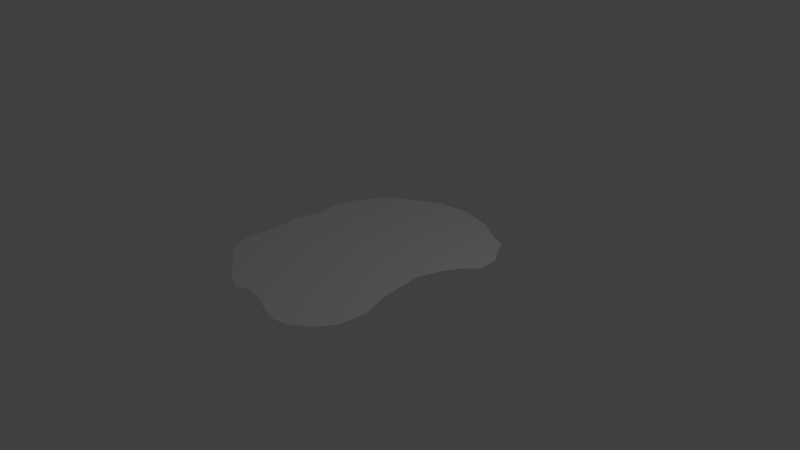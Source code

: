 # Source: CloudShadow3.blend  (saved by Blender 2.78.0; exported with 4.5.12 LTS)
import bpy
from mathutils import Matrix  # noqa: F401  (used for matrix-valued properties, if any)

bpy.ops.wm.read_factory_settings(use_empty=True)
scene = bpy.context.scene
scene.name = 'Scene'

# ---- collections
col_collection_1 = bpy.data.collections.new('Collection 1'); scene.collection.children.link(col_collection_1)

# ---- world
world_world = bpy.data.worlds.new('World'); scene.world = world_world
world_world.color = (0.05088, 0.05088, 0.05088)
world_world.use_sun_shadow = False
world_world.sun_shadow_jitter_overblur = 0.0
world_world.cycles.sampling_method = 'MANUAL'

# ---- cameras
cam_camera = bpy.data.cameras.new('Camera')
cam_camera.clip_end = 100.0
cam_camera.lens = 35.0
cam_camera.sensor_width = 32.0
cam_camera.sensor_height = 18.0
cam_camera.ortho_scale = 7.314
cam_camera.dof.focus_distance = 0.0
cam_camera.dof.aperture_fstop = 128.0

# ---- lights
light_lamp = bpy.data.lights.new('Lamp', 'POINT')
light_lamp.transmission_factor = 0.0
light_lamp.cutoff_distance = 30.0
light_lamp.energy = 100.0
light_lamp.shadow_buffer_clip_start = 1.001
light_lamp.shadow_soft_size = 0.1
light_lamp.shadow_maximum_resolution = 0.006
light_lamp.use_absolute_resolution = True

# ---- meshes
me_plane = bpy.data.meshes.new('Plane')
me_plane.from_pydata([(-1.024, 6.11e-08, 1.398), (0.8494, 6.933e-08, 1.586), (-1.116, -5.932e-08, -1.357), (1.227, -4.583e-08, -1.049), (-0.036, 7.304e-08, 1.671), (-1.467, 4.443e-10, 0.01016), (0.4714, -7.497e-08, -1.715), (0.8526, -4.763e-10, -0.0109), (-1.469, 3.97e-08, 0.9082), (0.4283, 7.921e-08, 1.812), (1.099, -2.665e-08, -0.6096), (-0.4438, -7.708e-08, -1.763), (-0.4819, 7.473e-08, 1.71), (-1.433, -2.784e-08, -0.6368), (1.004, -6.236e-08, -1.427), (1.046, 4.271e-08, 0.9772), (-1.309, 5.216e-08, 1.193), (0.6301, 7.675e-08, 1.756), (1.255, -3.374e-08, -0.7719), (-0.8357, -6.724e-08, -1.538), (-0.2928, 7.158e-08, 1.637), (-1.4, -1.264e-08, -0.2893), (0.7635, -6.713e-08, -1.536), (0.9174, 2.436e-08, 0.5572), (-1.446, 2.496e-08, 0.5709), (0.2074, 7.749e-08, 1.773), (0.9569, -1.579e-08, -0.3612), (0.02395, -8.001e-08, -1.83), (-0.7797, 6.938e-08, 1.587), (-1.343, -4.259e-08, -0.9743), (1.114, -5.293e-08, -1.211), (1.009, 5.933e-08, 1.357)], [], [(0, 28, 12, 20, 4, 25, 9, 17, 1, 31, 15, 23, 7, 26, 10, 18, 3, 30, 14, 22, 6, 27, 11, 19, 2, 29, 13, 21, 5, 24, 8, 16)])
me_plane.use_remesh_preserve_volume = False
me_plane.use_remesh_preserve_attributes = False
me_plane.use_mirror_vertex_groups = False
me_plane.update()

# ---- objects
ob_plane = bpy.data.objects.new('Plane', me_plane)
ob_lamp = bpy.data.objects.new('Lamp', light_lamp)
ob_camera = bpy.data.objects.new('Camera', cam_camera)

# ---- transforms, parenting, visibility, modifiers, constraints
ob_plane.location = (0.0, 0.0, 0.0)
ob_plane.rotation_euler = (1.571, 0.0, 0.0)
ob_plane.lineart.crease_threshold = 0.0
ob_lamp.location = (4.076, 1.005, 5.904)
ob_lamp.rotation_euler = (0.6503, 0.05522, 1.866)
ob_lamp.lock_rotations_4d = False
ob_lamp.empty_display_type = 'ARROWS'
ob_lamp.color = (0.0, 0.0, 0.0, 0.0)
ob_lamp.lineart.crease_threshold = 0.0
ob_camera.location = (7.481, -6.508, 5.344)
ob_camera.rotation_euler = (1.109, 0.0, 0.8149)
ob_camera.lock_rotations_4d = False
ob_camera.empty_display_type = 'ARROWS'
ob_camera.color = (0.0, 0.0, 0.0, 0.0)
ob_camera.display_type = 'WIRE'
ob_camera.lineart.crease_threshold = 0.0

# ---- collection membership
col_collection_1.objects.link(ob_plane)
col_collection_1.objects.link(ob_lamp)
col_collection_1.objects.link(ob_camera)

# ---- scene / render settings (as saved in the file)
scene.camera = ob_camera
scene.frame_start = 1; scene.frame_end = 250; scene.frame_set(1)
scene.render.engine = 'BLENDER_EEVEE_NEXT'
scene.render.resolution_percentage = 50
scene.render.dither_intensity = 0.0
scene.cycles.use_denoising = False
scene.cycles.samples = 128
scene.cycles.sampling_pattern = 'TABULATED_SOBOL'
scene.cycles.light_sampling_threshold = 0.0
scene.cycles.use_adaptive_sampling = False
scene.cycles.use_light_tree = False
scene.cycles.blur_glossy = 0.0
scene.cycles.sample_clamp_indirect = 0.0
scene.view_settings.view_transform = 'Standard'
bpy.context.view_layer.update()
